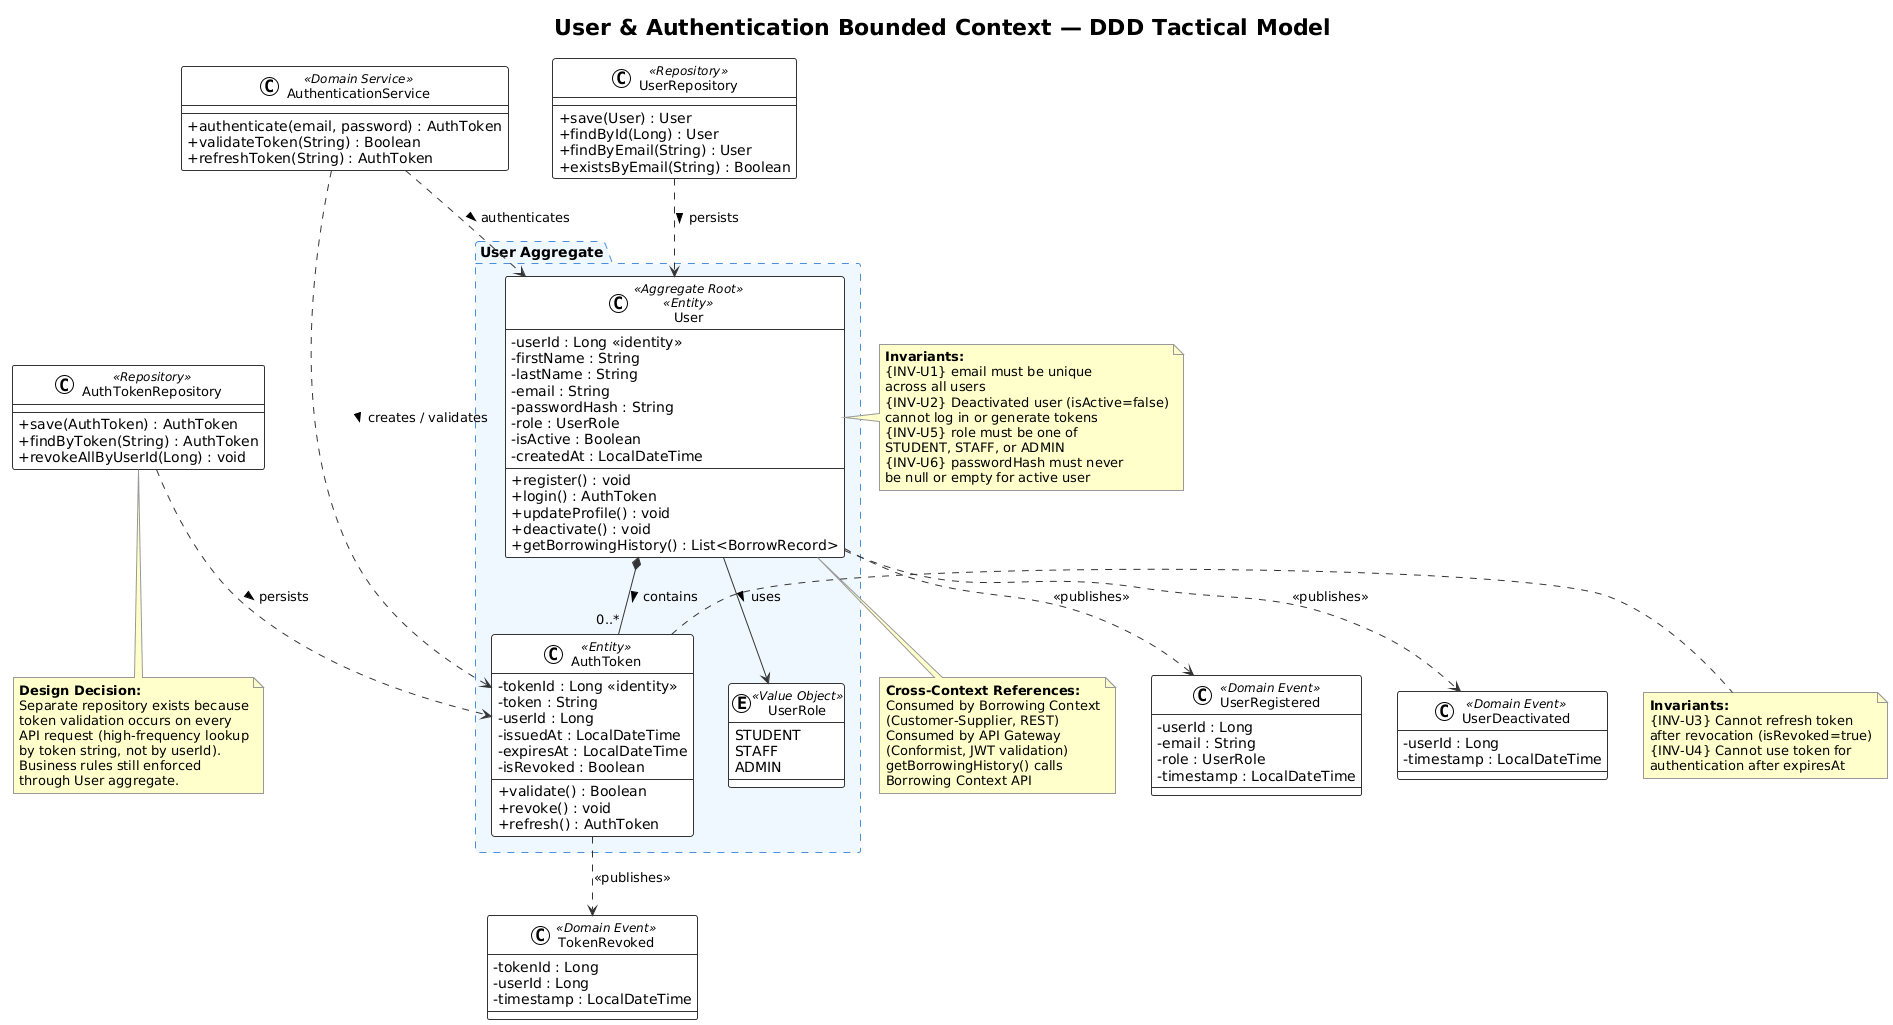

The diagram above was rendered by PlantUML. Its source (embedded in the PNG):
@startuml
!theme plain
skinparam classAttributeIconSize 0
skinparam classFontSize 13
skinparam class {
    BackgroundColor White
    BorderColor #333333
    ArrowColor #333333
}
skinparam note {
    BackgroundColor #FFFFCC
    BorderColor #999999
}
skinparam package {
    BackgroundColor #F0F8FF
    BorderColor #4A90D9
    BorderStyle dashed
    FontSize 14
    FontStyle bold
}

title User & Authentication Bounded Context — DDD Tactical Model

package "User Aggregate" {

    class User <<Aggregate Root>> <<Entity>> {
        - userId : Long <<identity>>
        - firstName : String
        - lastName : String
        - email : String
        - passwordHash : String
        - role : UserRole
        - isActive : Boolean
        - createdAt : LocalDateTime
        __
        + register() : void
        + login() : AuthToken
        + updateProfile() : void
        + deactivate() : void
        + getBorrowingHistory() : List<BorrowRecord>
    }

    class AuthToken <<Entity>> {
        - tokenId : Long <<identity>>
        - token : String
        - userId : Long
        - issuedAt : LocalDateTime
        - expiresAt : LocalDateTime
        - isRevoked : Boolean
        __
        + validate() : Boolean
        + revoke() : void
        + refresh() : AuthToken
    }

    enum UserRole <<Value Object>> {
        STUDENT
        STAFF
        ADMIN
    }

}

class UserRepository <<Repository>> {
    + save(User) : User
    + findById(Long) : User
    + findByEmail(String) : User
    + existsByEmail(String) : Boolean
}

class AuthTokenRepository <<Repository>> {
    + save(AuthToken) : AuthToken
    + findByToken(String) : AuthToken
    + revokeAllByUserId(Long) : void
}

class AuthenticationService <<Domain Service>> {
    + authenticate(email, password) : AuthToken
    + validateToken(String) : Boolean
    + refreshToken(String) : AuthToken
}

class UserRegistered <<Domain Event>> {
    - userId : Long
    - email : String
    - role : UserRole
    - timestamp : LocalDateTime
}

class UserDeactivated <<Domain Event>> {
    - userId : Long
    - timestamp : LocalDateTime
}

class TokenRevoked <<Domain Event>> {
    - tokenId : Long
    - userId : Long
    - timestamp : LocalDateTime
}

' Relationships
User *-- "0..*" AuthToken : contains >
User --> UserRole : uses >

UserRepository ..> User : persists >
AuthTokenRepository ..> AuthToken : persists >
AuthenticationService ..> User : authenticates >
AuthenticationService ..> AuthToken : creates / validates >

User ..> UserRegistered : <<publishes>>
User ..> UserDeactivated : <<publishes>>
AuthToken ..> TokenRevoked : <<publishes>>

' Invariant notes
note right of User
    <b>Invariants:</b>
    {INV-U1} email must be unique
    across all users
    {INV-U2} Deactivated user (isActive=false)
    cannot log in or generate tokens
    {INV-U5} role must be one of
    STUDENT, STAFF, or ADMIN
    {INV-U6} passwordHash must never
    be null or empty for active user
end note

note right of AuthToken
    <b>Invariants:</b>
    {INV-U3} Cannot refresh token
    after revocation (isRevoked=true)
    {INV-U4} Cannot use token for
    authentication after expiresAt
end note

note bottom of AuthTokenRepository
    <b>Design Decision:</b>
    Separate repository exists because
    token validation occurs on every
    API request (high-frequency lookup
    by token string, not by userId).
    Business rules still enforced
    through User aggregate.
end note

note bottom of User
    <b>Cross-Context References:</b>
    Consumed by Borrowing Context
    (Customer-Supplier, REST)
    Consumed by API Gateway
    (Conformist, JWT validation)
    getBorrowingHistory() calls
    Borrowing Context API
end note
@enduml